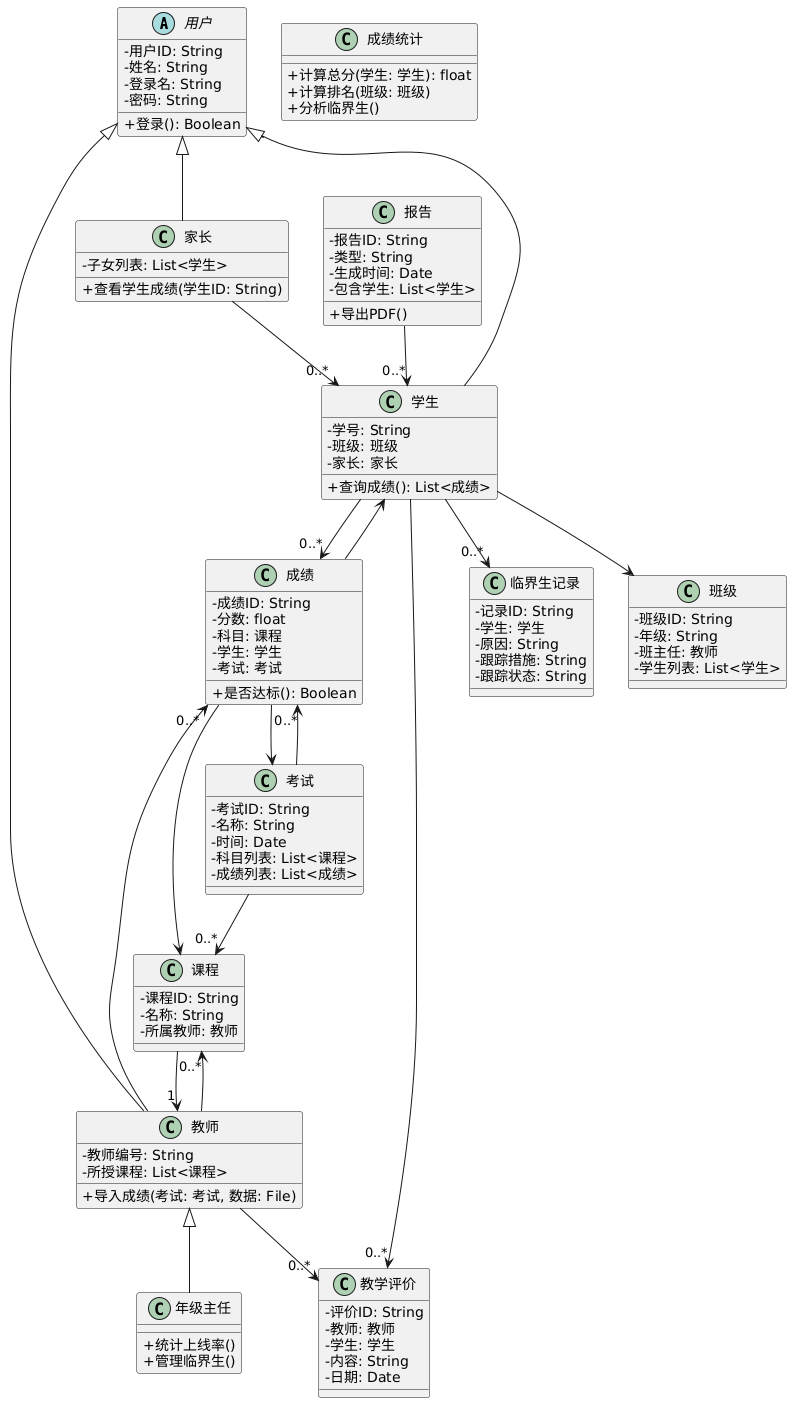

The diagram above was rendered by PlantUML. Its source (embedded in the PNG):
@startuml
skinparam classAttributeIconSize 0

' ---------- 用户模块 ----------
abstract class 用户 {
    - 用户ID: String
    - 姓名: String
    - 登录名: String
    - 密码: String
    + 登录(): Boolean
}

class 学生 extends 用户 {
    - 学号: String
    - 班级: 班级
    - 家长: 家长
    + 查询成绩(): List<成绩>
}

class 教师 extends 用户 {
    - 教师编号: String
    - 所授课程: List<课程>
    + 导入成绩(考试: 考试, 数据: File)
}

class 家长 extends 用户 {
    - 子女列表: List<学生>
    + 查看学生成绩(学生ID: String)
}

class 年级主任 extends 教师 {
    + 统计上线率()
    + 管理临界生()
}

' ---------- 学籍与班级 ----------
class 班级 {
    - 班级ID: String
    - 年级: String
    - 班主任: 教师
    - 学生列表: List<学生>
}

class 课程 {
    - 课程ID: String
    - 名称: String
    - 所属教师: 教师
}

' ---------- 考试与成绩模块 ----------
class 考试 {
    - 考试ID: String
    - 名称: String
    - 时间: Date
    - 科目列表: List<课程>
    - 成绩列表: List<成绩>
}

class 成绩 {
    - 成绩ID: String
    - 分数: float
    - 科目: 课程
    - 学生: 学生
    - 考试: 考试
    + 是否达标(): Boolean
}

class 成绩统计 {
    + 计算总分(学生: 学生): float
    + 计算排名(班级: 班级)
    + 分析临界生()
}

' ---------- 教学评价模块 ----------
class 教学评价 {
    - 评价ID: String
    - 教师: 教师
    - 学生: 学生
    - 内容: String
    - 日期: Date
}

' ---------- 报告与分析 ----------
class 报告 {
    - 报告ID: String
    - 类型: String
    - 生成时间: Date
    - 包含学生: List<学生>
    + 导出PDF()
}

' ---------- 临界生 ----------
class 临界生记录 {
    - 记录ID: String
    - 学生: 学生
    - 原因: String
    - 跟踪措施: String
    - 跟踪状态: String
}

' ---------- 关系连接 ----------
学生 --> 班级
学生 --> "0..*" 成绩
学生 --> "0..*" 教学评价
学生 --> "0..*" 临界生记录

教师 --> "0..*" 教学评价
教师 --> "0..*" 课程
教师 --> "0..*" 成绩

家长 --> "0..*" 学生

考试 --> "0..*" 成绩
考试 --> "0..*" 课程

课程 --> "1" 教师

成绩 --> 学生
成绩 --> 考试
成绩 --> 课程

报告 --> "0..*" 学生
@enduml